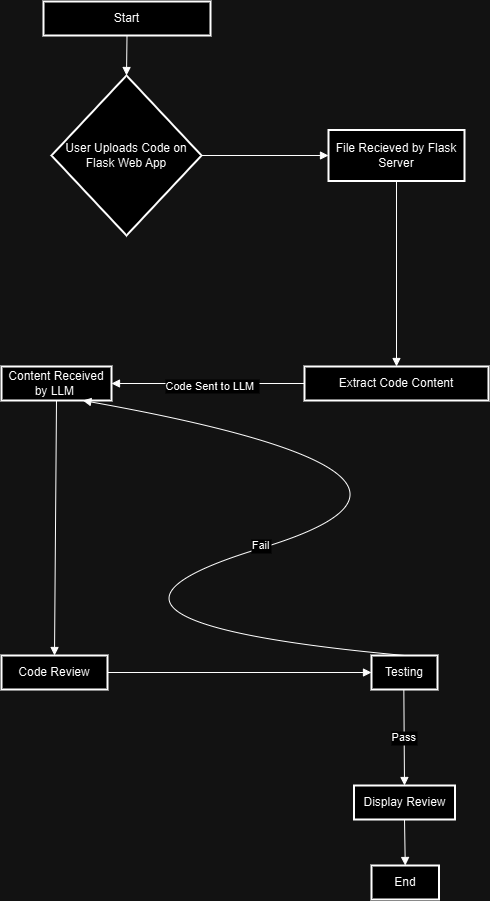

The diagram above was exported from draw.io. Its source (the exported page's mxGraphModel, read from the mxfile embedded in the PNG):
<mxGraphModel dx="873" dy="1608" grid="1" gridSize="10" guides="1" tooltips="1" connect="1" arrows="1" fold="1" page="1" pageScale="1" pageWidth="850" pageHeight="1100" math="0" shadow="0">
  <root>
    <mxCell id="0" />
    <mxCell id="1" parent="0" />
    <mxCell id="2" value="Start" style="whiteSpace=wrap;strokeWidth=2;" parent="1" vertex="1">
      <mxGeometry x="72" y="-34" width="167" height="34" as="geometry" />
    </mxCell>
    <mxCell id="3" value="User Uploads Code on Flask Web App" style="rhombus;strokeWidth=2;whiteSpace=wrap;" parent="1" vertex="1">
      <mxGeometry x="80" y="40" width="150" height="160" as="geometry" />
    </mxCell>
    <mxCell id="5" value="File Recieved by Flask Server" style="whiteSpace=wrap;strokeWidth=2;" parent="1" vertex="1">
      <mxGeometry x="357" y="94.5" width="136" height="51" as="geometry" />
    </mxCell>
    <mxCell id="6" value="Extract Code Content" style="whiteSpace=wrap;strokeWidth=2;" parent="1" vertex="1">
      <mxGeometry x="333" y="331" width="184" height="34" as="geometry" />
    </mxCell>
    <mxCell id="7" value="Content Received by LLM " style="whiteSpace=wrap;strokeWidth=2;" parent="1" vertex="1">
      <mxGeometry x="30" y="331" width="110" height="34" as="geometry" />
    </mxCell>
    <mxCell id="8" value="Code Review" style="whiteSpace=wrap;strokeWidth=2;" parent="1" vertex="1">
      <mxGeometry x="30" y="620" width="106" height="34" as="geometry" />
    </mxCell>
    <mxCell id="9" value="Testing" style="whiteSpace=wrap;strokeWidth=2;" parent="1" vertex="1">
      <mxGeometry x="400" y="620" width="66" height="34" as="geometry" />
    </mxCell>
    <mxCell id="10" value="Display Review" style="whiteSpace=wrap;strokeWidth=2;" parent="1" vertex="1">
      <mxGeometry x="382.5" y="750" width="101" height="34" as="geometry" />
    </mxCell>
    <mxCell id="11" value="End" style="whiteSpace=wrap;strokeWidth=2;" parent="1" vertex="1">
      <mxGeometry x="400" y="830" width="67.5" height="34" as="geometry" />
    </mxCell>
    <mxCell id="15" value="" style="curved=1;startArrow=none;endArrow=block;exitX=0.5;exitY=0.99;entryX=0.5;entryY=0;" parent="1" source="2" target="3" edge="1">
      <mxGeometry relative="1" as="geometry">
        <Array as="points" />
      </mxGeometry>
    </mxCell>
    <mxCell id="19" value="" style="curved=1;startArrow=none;endArrow=block;exitX=0.5;exitY=1;entryX=0.5;entryY=0;entryDx=0;entryDy=0;" parent="1" source="5" target="6" edge="1">
      <mxGeometry relative="1" as="geometry">
        <Array as="points" />
      </mxGeometry>
    </mxCell>
    <mxCell id="20" value="" style="curved=1;startArrow=none;endArrow=block;exitX=0;exitY=0.5;entryX=1;entryY=0.5;exitDx=0;exitDy=0;entryDx=0;entryDy=0;" parent="1" source="6" target="7" edge="1">
      <mxGeometry relative="1" as="geometry">
        <Array as="points" />
      </mxGeometry>
    </mxCell>
    <mxCell id="21" value="" style="curved=1;startArrow=none;endArrow=block;exitX=0.5;exitY=1;entryX=0.5;entryY=0;exitDx=0;exitDy=0;entryDx=0;entryDy=0;" parent="1" source="7" target="8" edge="1">
      <mxGeometry relative="1" as="geometry">
        <Array as="points" />
      </mxGeometry>
    </mxCell>
    <mxCell id="23" value="Code Sent to LLM " style="curved=1;startArrow=none;endArrow=block;exitX=1;exitY=0.5;entryX=0;entryY=0.5;exitDx=0;exitDy=0;entryDx=0;entryDy=0;" parent="1" source="8" target="9" edge="1">
      <mxGeometry x="-0.2121" y="287" relative="1" as="geometry">
        <Array as="points" />
        <mxPoint as="offset" />
      </mxGeometry>
    </mxCell>
    <mxCell id="24" value="Pass" style="curved=1;startArrow=none;endArrow=block;exitX=0.49;exitY=1;entryX=0.5;entryY=-0.01;" parent="1" source="9" target="10" edge="1">
      <mxGeometry relative="1" as="geometry">
        <Array as="points" />
      </mxGeometry>
    </mxCell>
    <mxCell id="25" value="Fail" style="curved=1;startArrow=none;endArrow=block;exitX=0.5;exitY=0;entryX=0.73;entryY=0.98;exitDx=0;exitDy=0;" parent="1" source="9" target="7" edge="1">
      <mxGeometry x="-0.0299" y="2" relative="1" as="geometry">
        <Array as="points">
          <mxPoint x="50" y="585" />
          <mxPoint x="530" y="440" />
        </Array>
        <mxPoint y="-1" as="offset" />
      </mxGeometry>
    </mxCell>
    <mxCell id="26" value="" style="curved=1;startArrow=none;endArrow=block;exitX=0.5;exitY=0.98;entryX=0.5;entryY=0.01;" parent="1" source="10" target="11" edge="1">
      <mxGeometry relative="1" as="geometry">
        <Array as="points" />
      </mxGeometry>
    </mxCell>
    <mxCell id="PFc7z8KZ6WoG5855WKTk-29" value="" style="curved=1;startArrow=none;endArrow=block;entryX=0;entryY=0.5;entryDx=0;entryDy=0;exitX=1;exitY=0.5;exitDx=0;exitDy=0;" edge="1" parent="1" source="3" target="5">
      <mxGeometry relative="1" as="geometry">
        <Array as="points" />
        <mxPoint x="139" y="375" as="sourcePoint" />
        <mxPoint x="139" y="425" as="targetPoint" />
      </mxGeometry>
    </mxCell>
  </root>
</mxGraphModel>